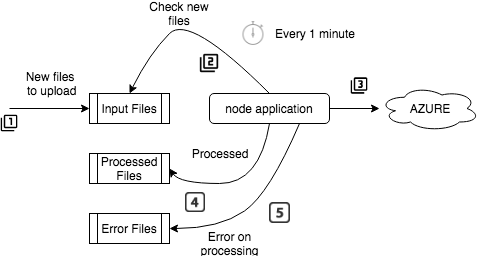

The diagram above was exported from draw.io. Its source (the exported page's mxGraphModel, read from the mxfile embedded in the PNG):
<mxGraphModel dx="1186" dy="766" grid="1" gridSize="10" guides="1" tooltips="1" connect="1" arrows="1" fold="1" page="1" pageScale="1" pageWidth="413" pageHeight="583" math="0" shadow="0">
  <root>
    <mxCell id="0" />
    <mxCell id="1" parent="0" />
    <mxCell id="5k9qn4oLjKz3hIHTteg--2" value="Input Files" style="shape=process;whiteSpace=wrap;html=1;backgroundOutline=1;" vertex="1" parent="1">
      <mxGeometry x="100" y="120" width="80" height="30" as="geometry" />
    </mxCell>
    <mxCell id="5k9qn4oLjKz3hIHTteg--3" value="Processed Files" style="shape=process;whiteSpace=wrap;html=1;backgroundOutline=1;" vertex="1" parent="1">
      <mxGeometry x="100" y="180" width="80" height="30" as="geometry" />
    </mxCell>
    <mxCell id="5k9qn4oLjKz3hIHTteg--4" value="Error Files" style="shape=process;whiteSpace=wrap;html=1;backgroundOutline=1;" vertex="1" parent="1">
      <mxGeometry x="100" y="240" width="80" height="30" as="geometry" />
    </mxCell>
    <mxCell id="5k9qn4oLjKz3hIHTteg--5" value="" style="endArrow=classic;html=1;entryX=0;entryY=0.5;entryDx=0;entryDy=0;" edge="1" parent="1" target="5k9qn4oLjKz3hIHTteg--2">
      <mxGeometry width="50" height="50" relative="1" as="geometry">
        <mxPoint x="20" y="135" as="sourcePoint" />
        <mxPoint x="90" y="130" as="targetPoint" />
      </mxGeometry>
    </mxCell>
    <mxCell id="5k9qn4oLjKz3hIHTteg--8" value="New files&lt;br&gt;&amp;nbsp;to upload" style="text;html=1;strokeColor=none;fillColor=none;align=center;verticalAlign=middle;whiteSpace=wrap;rounded=0;" vertex="1" parent="1">
      <mxGeometry x="20" y="90" width="80" height="40" as="geometry" />
    </mxCell>
    <mxCell id="5k9qn4oLjKz3hIHTteg--23" value="" style="edgeStyle=orthogonalEdgeStyle;rounded=0;orthogonalLoop=1;jettySize=auto;html=1;" edge="1" parent="1" source="5k9qn4oLjKz3hIHTteg--9" target="5k9qn4oLjKz3hIHTteg--22">
      <mxGeometry relative="1" as="geometry" />
    </mxCell>
    <mxCell id="5k9qn4oLjKz3hIHTteg--9" value="node application" style="rounded=1;whiteSpace=wrap;html=1;" vertex="1" parent="1">
      <mxGeometry x="220" y="120" width="120" height="30" as="geometry" />
    </mxCell>
    <mxCell id="5k9qn4oLjKz3hIHTteg--10" value="" style="curved=1;endArrow=classic;html=1;exitX=0.5;exitY=0;exitDx=0;exitDy=0;entryX=0.5;entryY=0;entryDx=0;entryDy=0;" edge="1" parent="1" source="5k9qn4oLjKz3hIHTteg--9" target="5k9qn4oLjKz3hIHTteg--2">
      <mxGeometry width="50" height="50" relative="1" as="geometry">
        <mxPoint x="10" y="320" as="sourcePoint" />
        <mxPoint x="60" y="270" as="targetPoint" />
        <Array as="points">
          <mxPoint x="200" y="40" />
          <mxPoint x="160" y="80" />
        </Array>
      </mxGeometry>
    </mxCell>
    <mxCell id="5k9qn4oLjKz3hIHTteg--11" value="Check new files" style="text;html=1;strokeColor=none;fillColor=none;align=center;verticalAlign=middle;whiteSpace=wrap;rounded=0;" vertex="1" parent="1">
      <mxGeometry x="150" y="30" width="80" height="20" as="geometry" />
    </mxCell>
    <mxCell id="5k9qn4oLjKz3hIHTteg--12" value="" style="shape=image;html=1;verticalAlign=top;verticalLabelPosition=bottom;labelBackgroundColor=#ffffff;imageAspect=0;aspect=fixed;image=https://cdn1.iconfinder.com/data/icons/hawcons/32/699934-icon-24-stop-watch-128.png" vertex="1" parent="1">
      <mxGeometry x="249" y="45.5" width="29" height="29" as="geometry" />
    </mxCell>
    <mxCell id="5k9qn4oLjKz3hIHTteg--13" value="Every 1 minute" style="text;html=1;strokeColor=none;fillColor=none;align=center;verticalAlign=middle;whiteSpace=wrap;rounded=0;" vertex="1" parent="1">
      <mxGeometry x="280" y="50" width="90" height="20" as="geometry" />
    </mxCell>
    <mxCell id="5k9qn4oLjKz3hIHTteg--15" value="" style="curved=1;endArrow=classic;html=1;exitX=0.5;exitY=1;exitDx=0;exitDy=0;entryX=1;entryY=0.5;entryDx=0;entryDy=0;" edge="1" parent="1" source="5k9qn4oLjKz3hIHTteg--9" target="5k9qn4oLjKz3hIHTteg--3">
      <mxGeometry width="50" height="50" relative="1" as="geometry">
        <mxPoint x="10" y="340" as="sourcePoint" />
        <mxPoint x="60" y="290" as="targetPoint" />
        <Array as="points">
          <mxPoint x="270" y="210" />
          <mxPoint x="190" y="210" />
        </Array>
      </mxGeometry>
    </mxCell>
    <mxCell id="5k9qn4oLjKz3hIHTteg--16" value="" style="curved=1;endArrow=classic;html=1;exitX=0.75;exitY=1;exitDx=0;exitDy=0;entryX=1;entryY=0.5;entryDx=0;entryDy=0;" edge="1" parent="1" source="5k9qn4oLjKz3hIHTteg--9" target="5k9qn4oLjKz3hIHTteg--4">
      <mxGeometry width="50" height="50" relative="1" as="geometry">
        <mxPoint x="290" y="160" as="sourcePoint" />
        <mxPoint x="190" y="205" as="targetPoint" />
        <Array as="points">
          <mxPoint x="280" y="220" />
          <mxPoint x="230" y="255" />
        </Array>
      </mxGeometry>
    </mxCell>
    <mxCell id="5k9qn4oLjKz3hIHTteg--17" value="Processed" style="text;html=1;strokeColor=none;fillColor=none;align=center;verticalAlign=middle;whiteSpace=wrap;rounded=0;" vertex="1" parent="1">
      <mxGeometry x="210" y="170" width="40" height="20" as="geometry" />
    </mxCell>
    <mxCell id="5k9qn4oLjKz3hIHTteg--19" value="Error on processing" style="text;html=1;strokeColor=none;fillColor=none;align=center;verticalAlign=middle;whiteSpace=wrap;rounded=0;" vertex="1" parent="1">
      <mxGeometry x="220" y="260" width="40" height="20" as="geometry" />
    </mxCell>
    <mxCell id="5k9qn4oLjKz3hIHTteg--20" value="" style="shape=image;html=1;verticalAlign=top;verticalLabelPosition=bottom;labelBackgroundColor=#ffffff;imageAspect=0;aspect=fixed;image=https://cdn3.iconfinder.com/data/icons/google-material-design-icons/48/ic_filter_1_48px-128.png" vertex="1" parent="1">
      <mxGeometry x="11" y="141" width="18" height="18" as="geometry" />
    </mxCell>
    <mxCell id="5k9qn4oLjKz3hIHTteg--21" value="" style="shape=image;html=1;verticalAlign=top;verticalLabelPosition=bottom;labelBackgroundColor=#ffffff;imageAspect=0;aspect=fixed;image=https://cdn3.iconfinder.com/data/icons/google-material-design-icons/48/ic_filter_2_48px-128.png" vertex="1" parent="1">
      <mxGeometry x="210" y="80" width="20" height="20" as="geometry" />
    </mxCell>
    <mxCell id="5k9qn4oLjKz3hIHTteg--22" value="AZURE" style="ellipse;shape=cloud;whiteSpace=wrap;html=1;" vertex="1" parent="1">
      <mxGeometry x="390" y="112.5" width="100" height="45" as="geometry" />
    </mxCell>
    <mxCell id="5k9qn4oLjKz3hIHTteg--24" value="" style="shape=image;html=1;verticalAlign=top;verticalLabelPosition=bottom;labelBackgroundColor=#ffffff;imageAspect=0;aspect=fixed;image=https://cdn3.iconfinder.com/data/icons/google-material-design-icons/48/ic_filter_3_48px-128.png" vertex="1" parent="1">
      <mxGeometry x="361" y="103.5" width="18" height="18" as="geometry" />
    </mxCell>
    <mxCell id="5k9qn4oLjKz3hIHTteg--26" value="" style="shape=image;html=1;verticalAlign=top;verticalLabelPosition=bottom;labelBackgroundColor=#ffffff;imageAspect=0;aspect=fixed;image=https://cdn0.iconfinder.com/data/icons/windows8_icons/26/4.png" vertex="1" parent="1">
      <mxGeometry x="196" y="219" width="20" height="20" as="geometry" />
    </mxCell>
    <mxCell id="5k9qn4oLjKz3hIHTteg--27" value="" style="shape=image;html=1;verticalAlign=top;verticalLabelPosition=bottom;labelBackgroundColor=#ffffff;imageAspect=0;aspect=fixed;image=https://cdn0.iconfinder.com/data/icons/windows8_icons/26/5.png" vertex="1" parent="1">
      <mxGeometry x="280" y="229" width="21" height="21" as="geometry" />
    </mxCell>
  </root>
</mxGraphModel>